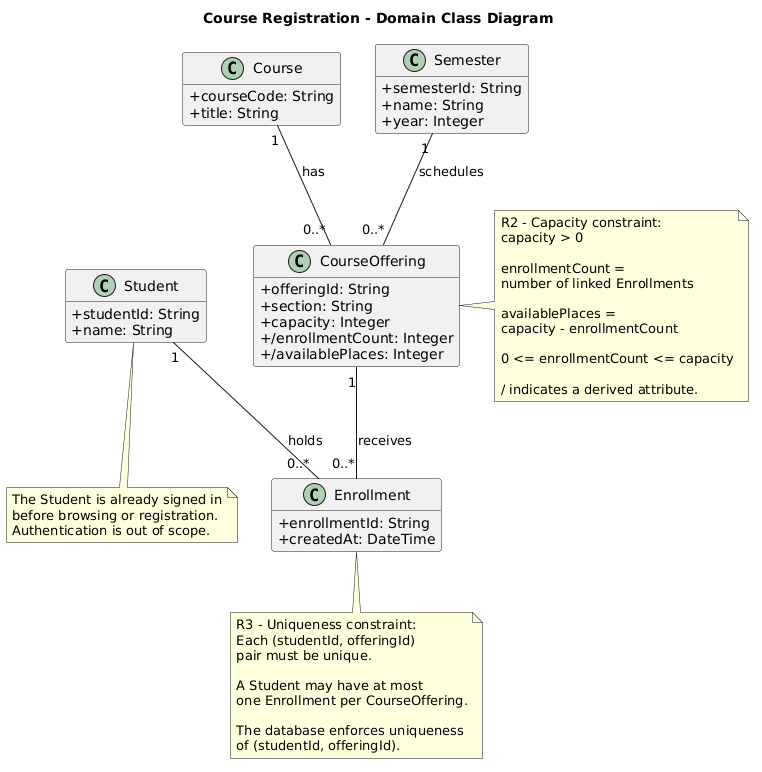

The diagram above was rendered by PlantUML. Its source (embedded in the PNG):
@startuml
title Course Registration - Domain Class Diagram

skinparam classAttributeIconSize 0
hide methods

class Student {
    +studentId: String
    +name: String
}

class Course {
    +courseCode: String
    +title: String
}

' why: Semester explicitly represents the academic term to which a CourseOffering belongs and supports semester-specific catalog browsing under R1.
class Semester {
    +semesterId: String
    +name: String
    +year: Integer
}

class CourseOffering {
    +offeringId: String
    +section: String
    +capacity: Integer
    +/enrollmentCount: Integer
    +/availablePlaces: Integer
}

class Enrollment {
    +enrollmentId: String
    +createdAt: DateTime
}

Course "1" -- "0..*" CourseOffering : has
Semester "1" -- "0..*" CourseOffering : schedules

Student "1" -- "0..*" Enrollment : holds
CourseOffering "1" -- "0..*" Enrollment : receives

note right of CourseOffering
R2 - Capacity constraint:
capacity > 0

enrollmentCount =
number of linked Enrollments

availablePlaces =
capacity - enrollmentCount

0 <= enrollmentCount <= capacity

/ indicates a derived attribute.
end note

note bottom of Enrollment
R3 - Uniqueness constraint:
Each (studentId, offeringId)
pair must be unique.

A Student may have at most
one Enrollment per CourseOffering.

The database enforces uniqueness
of (studentId, offeringId).
end note

note bottom of Student
The Student is already signed in
before browsing or registration.
Authentication is out of scope.
end note
@enduml